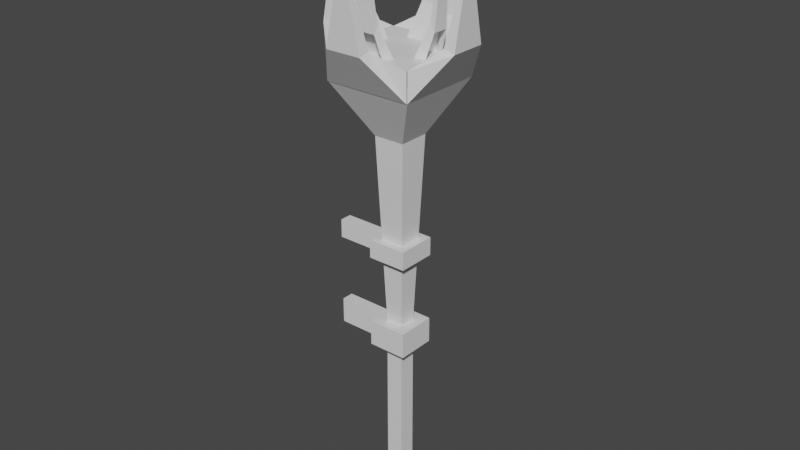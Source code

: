 # Source: wiszacy_torch.blend  (saved by Blender 2.93.20; exported with 4.5.12 LTS)
import bpy
from mathutils import Matrix  # noqa: F401  (used for matrix-valued properties, if any)

bpy.ops.wm.read_factory_settings(use_empty=True)
scene = bpy.context.scene
scene.name = 'Scene'

# ---- collections
col_collection = bpy.data.collections.new('Collection'); scene.collection.children.link(col_collection)

# ---- images (referenced by path relative to the original .blend; pixels are not part of the script)
import os
ASSET_DIR = os.environ.get("B2B_ASSET_DIR", "")  # directory of the original .blend (textures are referenced by path, not embedded)
HERE = os.path.dirname(os.path.abspath(__file__))  # packed textures are extracted next to this script under _unpacked/

def load_image(name, relpath, width, height, colorspace="sRGB"):
    """Load a texture the original file referenced (path relative to the .blend, or extracted next to this script)."""
    p = next((c for c in (os.path.join(HERE, relpath), os.path.join(ASSET_DIR, relpath)) if relpath and os.path.exists(c)), "")
    if p:
        img = bpy.data.images.load(p, check_existing=True)
        img.name = name
    else:  # same state as the original file: an image datablock whose file is absent (Cycles renders it pink)
        img = bpy.data.images.new(name, width, height)
        img.source = "FILE"
        img.filepath = "//" + (relpath or name)
    img.colorspace_settings.name = colorspace
    return img
img_wiszacy_torch_texture = load_image('wiszacy_torch_texture', 'torch2_texture.png', 1024, 1024, 'sRGB')

# ---- materials (node trees are filled in below, after node groups)
mat_material_002 = bpy.data.materials.new('Material.002')
mat_material_002.use_transparent_shadow = False

# ---- material node trees
mat_material_002.use_nodes = True; mat_material_002.node_tree.nodes.clear()
_N = mat_material_002.node_tree.nodes; _L = mat_material_002.node_tree.links
n0 = _N.new('ShaderNodeBsdfPrincipled'); n0.name = 'Principled BSDF'; n0.location = (10, 300)
n0.distribution = 'GGX'
n0.subsurface_method = 'BURLEY'
n0.inputs[3].default_value = 1.45
n0.inputs[27].default_value = (0.0, 0.0, 0.0, 1.0)
n0.inputs[28].default_value = 1.0
n1 = _N.new('ShaderNodeOutputMaterial'); n1.name = 'Material Output'; n1.location = (300, 300)
n2 = _N.new('ShaderNodeTexImage'); n2.name = 'Image Texture'; n2.location = (-309, 298)
n2.image = img_wiszacy_torch_texture
_L.new(n0.outputs[0], n1.inputs[0])
n1.is_active_output = True

# ---- world
world_world = bpy.data.worlds.new('World'); scene.world = world_world
world_world.use_nodes = True; world_world.node_tree.nodes.clear()
_N = world_world.node_tree.nodes; _L = world_world.node_tree.links
n0 = _N.new('ShaderNodeOutputWorld'); n0.name = 'World Output'; n0.location = (300, 300)
n1 = _N.new('ShaderNodeBackground'); n1.name = 'Background'; n1.location = (10, 300)
n1.inputs[0].default_value = (0.05088, 0.05088, 0.05088, 1.0)
_L.new(n1.outputs[0], n0.inputs[0])
n0.is_active_output = True
world_world.color = (0.05088, 0.05088, 0.05088)
world_world.use_sun_shadow = False
world_world.sun_shadow_jitter_overblur = 0.0

# ---- meshes
me_cube_004 = bpy.data.meshes.new('Cube.004')
me_cube_004.from_pydata([(11.4, -3.218, 11.96), (11.4, -3.218, 12.35), (11.4, 0.8212, 11.96), (11.4, 0.8212, 12.35), (15.44, -3.218, 11.96), (15.44, -3.218, 12.35), (15.44, 0.8212, 11.96), (15.44, 0.8212, 12.35), (16.19, -0.3751, 12.57), (16.69, -0.3751, 12.53), (16.69, -2.022, 12.53), (16.19, -2.022, 12.57), (16.59, -1.043, 13.51), (16.69, -1.043, 13.5), (16.69, -1.354, 13.5), (16.59, -1.354, 13.51), (15.42, 0.8382, 11.96), (15.42, 0.8382, 12.35), (14.23, 1.591, 12.57), (14.23, 2.092, 12.53), (12.58, 2.092, 12.53), (12.58, 1.591, 12.57), (13.56, 1.989, 13.51), (13.56, 2.083, 13.5), (13.25, 2.083, 13.5), (13.25, 1.989, 13.51), (13.25, -4.386, 13.51), (13.25, -4.481, 13.5), (13.56, -4.481, 13.5), (15.44, 0.822, 12.35), (13.56, -4.386, 13.51), (11.4, 0.8204, 12.35), (12.58, -3.988, 12.57), (12.58, -4.489, 12.53), (14.23, -4.489, 12.53), (14.23, -3.989, 12.57), (15.42, -3.236, 12.35), (15.42, -3.236, 11.96), (11.38, -3.235, 12.35), (11.38, -3.235, 11.96), (10.22, -1.354, 13.51), (10.12, -1.354, 13.5), (10.12, -1.043, 13.5), (10.22, -1.043, 13.51), (10.61, -2.022, 12.57), (10.11, -2.022, 12.53), (10.11, -0.3751, 12.53), (10.61, -0.3751, 12.57), (11.37, 0.8212, 12.35), (11.37, 0.8212, 11.96), (11.37, -3.218, 12.35), (11.37, -3.218, 11.96), (14.31, -2.084, 11.48), (14.31, -2.084, 12.07), (14.31, -0.3136, 11.48), (14.31, -0.3136, 12.07), (15.18, -0.8378, 12.77), (15.38, -0.8378, 12.67), (15.38, -1.559, 12.67), (15.18, -1.559, 12.77), (15.61, -1.131, 14.15), (15.65, -1.131, 14.13), (15.65, -1.267, 14.13), (15.61, -1.267, 14.15), (11.23, -1.267, 14.15), (11.19, -1.267, 14.13), (11.19, -1.131, 14.13), (11.23, -1.131, 14.15), (11.66, -1.559, 12.77), (11.46, -1.559, 12.67), (11.46, -0.8378, 12.67), (11.66, -0.8378, 12.77), (12.54, -0.3136, 12.07), (12.54, -0.3136, 11.48), (12.54, -2.084, 12.07), (12.54, -2.084, 11.48), (14.31, -0.3132, 11.48), (14.31, -0.3132, 12.07), (12.54, -0.3139, 11.48), (12.54, -0.3139, 12.07), (13.06, 0.5573, 12.77), (13.06, 0.7609, 12.67), (13.78, 0.7612, 12.67), (13.78, 0.5576, 12.77), (13.35, 0.9952, 14.15), (13.35, 1.034, 14.13), (13.49, 1.034, 14.13), (13.49, 0.9953, 14.15), (13.49, -3.392, 14.15), (13.49, -3.431, 14.13), (13.35, -3.431, 14.13), (13.35, -3.393, 14.15), (13.78, -2.955, 12.77), (13.78, -3.158, 12.67), (13.06, -3.158, 12.67), (13.06, -2.955, 12.77), (12.54, -2.084, 12.07), (12.54, -2.084, 11.48), (14.31, -2.083, 12.07), (14.31, -2.083, 11.48), (12.7, -0.4759, 11.23), (12.7, -1.921, 11.23), (14.14, -0.4759, 11.23), (14.14, -1.921, 11.23), (11.38, 0.8389, 12.35), (11.38, 0.8389, 11.96), (13.82, -0.7957, 8.55), (13.02, -0.7957, 8.55), (13.82, -1.602, 8.55), (13.02, -1.602, 8.55), (13.82, -0.7957, 5.804), (13.02, -0.7957, 5.804), (13.82, -1.602, 5.804), (13.02, -1.602, 5.804), (13.02, -1.602, 8.186), (13.82, -1.602, 8.186), (13.82, -0.7957, 8.186), (13.02, -0.7957, 8.186), (13.82, -0.7957, 8.55), (13.02, -0.7957, 8.55), (13.82, -1.602, 8.55), (13.02, -1.602, 8.55), (13.02, -1.602, 8.186), (13.82, -1.602, 8.186), (13.82, -0.7957, 8.186), (13.02, -0.7957, 8.186), (13.82, -0.7957, 8.55), (13.02, -0.7957, 8.55), (13.82, -1.602, 8.55), (13.02, -1.602, 8.55), (13.82, -1.602, 8.186), (13.02, -0.7957, 8.186), (13.02, -1.602, 8.186), (13.82, -0.7957, 8.186), (13.82, -1.602, 8.186), (13.82, -1.602, 8.55), (13.02, -0.7957, 8.186), (13.02, -0.7957, 8.55), (13.02, -1.602, 8.55), (13.02, -1.602, 8.186), (13.82, -0.7957, 8.55), (13.82, -0.7957, 8.186), (14.33, -0.2873, 8.55), (12.51, -0.2873, 8.55), (14.33, -2.11, 8.55), (12.51, -2.11, 8.55), (14.33, -2.11, 8.186), (12.51, -0.2873, 8.186), (12.51, -2.11, 8.186), (14.33, -0.2873, 8.186), (14.33, -2.11, 8.186), (14.33, -2.11, 8.55), (12.51, -0.2873, 8.186), (12.51, -0.2873, 8.55), (12.51, -2.11, 8.55), (12.51, -2.11, 8.186), (14.33, -0.2873, 8.55), (14.33, -0.2873, 8.186), (14.33, -2.11, 8.55), (12.51, -0.2873, 8.55), (12.51, -2.11, 8.55), (14.33, -0.2873, 8.55), (14.33, -2.11, 9.519), (12.51, -0.2873, 9.519), (12.51, -2.11, 9.519), (14.33, -0.2873, 9.519), (14.33, -2.11, 9.78), (12.51, -0.2873, 9.78), (12.51, -2.11, 9.78), (14.33, -0.2873, 9.78), (12.51, -0.2873, 8.55), (12.51, -2.11, 8.55), (12.51, -0.2873, 8.186), (12.51, -2.11, 8.186), (12.51, -0.2873, 9.519), (12.51, -0.2873, 9.78), (12.51, -2.11, 9.519), (12.51, -2.11, 9.78), (12.51, -0.9226, 8.186), (12.51, -1.475, 8.186), (12.51, -0.9226, 8.55), (12.51, -1.475, 8.55), (12.51, -0.9226, 9.519), (12.51, -0.9226, 9.78), (12.51, -1.475, 9.519), (12.51, -1.475, 9.78), (10.29, -0.9226, 8.186), (10.29, -1.475, 8.186), (10.29, -0.9226, 8.55), (10.29, -1.475, 8.55), (10.29, -0.9226, 9.519), (10.29, -0.9226, 9.78), (10.29, -1.475, 9.519), (10.29, -1.475, 9.78)], [(29, 31), (151, 158), (153, 159), (154, 160), (156, 161)], [(6, 7, 8, 9), (4, 0, 101, 103), (7, 3, 1, 5), (11, 10, 14, 15), (5, 4, 10, 11), (4, 6, 9, 10), (7, 5, 11, 8), (13, 12, 15, 14), (10, 9, 13, 14), (8, 11, 15, 12), (9, 8, 12, 13), (104, 105, 20, 21), (20, 19, 23, 24), (17, 104, 21, 18), (16, 17, 18, 19), (105, 16, 19, 20), (23, 22, 25, 24), (19, 18, 22, 23), (51, 0, 101, 100, 2, 49), (18, 21, 25, 22), (21, 20, 24, 25), (32, 33, 27, 26), (35, 32, 26, 30), (34, 35, 30, 28), (38, 39, 33, 32), (37, 36, 35, 34), (28, 30, 26, 27), (39, 37, 34, 33), (33, 34, 28, 27), (44, 45, 41, 40), (42, 43, 40, 41), (50, 51, 45, 44), (48, 50, 44, 47), (47, 44, 40, 43), (49, 48, 47, 46), (45, 46, 42, 41), (46, 47, 43, 42), (51, 49, 46, 45), (54, 55, 56, 57), (59, 58, 62, 63), (53, 52, 58, 59), (55, 53, 59, 56), (61, 60, 63, 62), (58, 57, 61, 62), (56, 59, 63, 60), (57, 56, 60, 61), (68, 69, 65, 64), (74, 75, 69, 68), (66, 67, 64, 65), (71, 68, 64, 67), (73, 72, 71, 70), (69, 70, 66, 65), (70, 71, 67, 66), (72, 74, 68, 71), (78, 79, 80, 81), (83, 82, 86, 87), (77, 76, 82, 83), (79, 77, 83, 80), (85, 84, 87, 86), (82, 81, 85, 86), (80, 83, 87, 84), (81, 80, 84, 85), (92, 93, 89, 88), (98, 99, 93, 92), (90, 91, 88, 89), (95, 92, 88, 91), (97, 96, 95, 94), (93, 94, 90, 89), (94, 95, 91, 90), (96, 98, 92, 95), (2, 6, 102, 100), (6, 4, 103, 102), (102, 103, 108, 106), (115, 114, 113, 112), (103, 101, 109, 108), (100, 102, 106, 107), (101, 100, 107, 109), (110, 112, 113, 111), (117, 116, 110, 111), (114, 117, 111, 113), (116, 115, 112, 110), (108, 109, 129, 128), (123, 120, 135, 134), (115, 123, 134, 130), (106, 108, 128, 126), (114, 115, 130, 132), (120, 108, 128, 135), (107, 106, 126, 127), (116, 117, 131, 133), (133, 131, 147, 149), (131, 136, 152, 147), (128, 129, 145, 144), (131, 132, 148, 147), (137, 127, 143, 153), (126, 128, 144, 142), (129, 138, 154, 145), (130, 133, 149, 146), (124, 116, 133, 141), (125, 119, 137, 136), (109, 107, 127, 129), (106, 118, 140, 126), (121, 122, 139, 138), (122, 114, 132, 139), (118, 124, 141, 140), (115, 116, 133, 130), (109, 121, 138, 129), (119, 107, 127, 137), (117, 114, 132, 131), (117, 125, 136, 131), (142, 144, 146, 149), (147, 148, 173, 172), (143, 142, 149, 147), (144, 145, 148, 146), (143, 147, 152, 153), (144, 146, 150, 151), (149, 142, 156, 157), (148, 145, 154, 155), (129, 127, 143, 145), (135, 128, 144, 151), (132, 130, 146, 148), (130, 134, 150, 146), (134, 135, 151, 150), (141, 133, 149, 157), (136, 137, 153, 152), (126, 140, 156, 142), (138, 139, 155, 154), (139, 132, 148, 155), (127, 126, 142, 143), (140, 141, 157, 156), (166, 162, 165, 169), (166, 168, 164, 162), (162, 164, 163, 165), (163, 164, 176, 174), (167, 169, 165, 163), (167, 168, 166, 169), (172, 173, 179, 178), (173, 171, 181, 179), (143, 147, 172, 170), (145, 143, 170, 171), (167, 163, 174, 175), (168, 167, 175, 177), (148, 145, 171, 173), (164, 168, 177, 176), (184, 185, 193, 192), (182, 184, 192, 190), (177, 175, 183, 185), (175, 174, 182, 183), (171, 170, 180, 181), (170, 172, 178, 180), (174, 176, 184, 182), (176, 177, 185, 184), (189, 188, 186, 187), (192, 193, 191, 190), (181, 180, 188, 189), (180, 178, 186, 188), (185, 183, 191, 193), (183, 182, 190, 191), (179, 181, 189, 187), (178, 179, 187, 186)])
_uv = me_cube_004.uv_layers.new(name='UVMap')
_uv.uv.foreach_set('vector', [0.7336, 0.2775, 0.7426, 0.2377, 0.8505, 0.2542, 0.8552, 0.2634, 0.9493, 0.2702, 0.9547, 0.4841, 0.8808, 0.4151, 0.8809, 0.3465, 0.7426, 0.2377, 0.7545, 0.03746, 0.9547, 0.04932, 0.9429, 0.2496, 0.8839, 0.2614, 0.8777, 0.2713, 0.8666, 0.2635, 0.8672, 0.2627, 0.9429, 0.2496, 0.9493, 0.2702, 0.8777, 0.2713, 0.8839, 0.2614, 0.9493, 0.2702, 0.7336, 0.2775, 0.8552, 0.2634, 0.8777, 0.2713, 0.7426, 0.2377, 0.9429, 0.2496, 0.8839, 0.2614, 0.8505, 0.2542, 0.8648, 0.2618, 0.8652, 0.2609, 0.8672, 0.2627, 0.8666, 0.2635, 0.8777, 0.2713, 0.8552, 0.2634, 0.8648, 0.2618, 0.8666, 0.2635, 0.8505, 0.2542, 0.8839, 0.2614, 0.8672, 0.2627, 0.8652, 0.2609, 0.8552, 0.2634, 0.8505, 0.2542, 0.8652, 0.2609, 0.8648, 0.2618, 0.9359, 0.6907, 0.9649, 0.6827, 0.9631, 0.7823, 0.9495, 0.7732, 0.9631, 0.7823, 0.951, 0.8132, 0.9493, 0.7997, 0.9516, 0.7973, 0.91, 0.9686, 0.9359, 0.6907, 0.9495, 0.7732, 0.938, 0.8193, 0.9649, 0.983, 0.91, 0.9686, 0.938, 0.8193, 0.951, 0.8132, 0.9649, 0.6827, 0.9649, 0.983, 0.951, 0.8132, 0.9631, 0.7823, 0.9493, 0.7997, 0.948, 0.7992, 0.9506, 0.7964, 0.9516, 0.7973, 0.951, 0.8132, 0.938, 0.8193, 0.948, 0.7992, 0.9493, 0.7997, 0.9546, 0.4865, 0.9547, 0.4841, 0.8808, 0.4151, 0.8105, 0.4187, 0.7398, 0.4934, 0.7401, 0.4959, 0.938, 0.8193, 0.9495, 0.7732, 0.9506, 0.7964, 0.948, 0.7992, 0.9495, 0.7732, 0.9631, 0.7823, 0.9516, 0.7973, 0.9506, 0.7964, 0.8208, 0.8439, 0.8374, 0.8594, 0.828, 0.8773, 0.8267, 0.8764, 0.8161, 0.9138, 0.8208, 0.8439, 0.8267, 0.8764, 0.8237, 0.8806, 0.8318, 0.8983, 0.8161, 0.9138, 0.8237, 0.8806, 0.8256, 0.881, 0.8579, 0.7693, 0.8794, 0.7762, 0.8374, 0.8594, 0.8208, 0.8439, 0.8794, 0.9708, 0.8599, 0.9798, 0.8161, 0.9138, 0.8318, 0.8983, 0.8256, 0.881, 0.8237, 0.8806, 0.8267, 0.8764, 0.828, 0.8773, 0.8794, 0.7762, 0.8794, 0.9708, 0.8318, 0.8983, 0.8374, 0.8594, 0.8374, 0.8594, 0.8318, 0.8983, 0.8256, 0.881, 0.828, 0.8773, 0.8904, 0.5003, 0.8835, 0.4909, 0.8732, 0.4996, 0.8738, 0.5003, 0.8715, 0.5013, 0.8719, 0.5022, 0.8738, 0.5003, 0.8732, 0.4996, 0.9498, 0.5075, 0.9546, 0.4865, 0.8835, 0.4909, 0.8904, 0.5003, 0.7521, 0.5347, 0.9498, 0.5075, 0.8904, 0.5003, 0.8579, 0.51, 0.8579, 0.51, 0.8904, 0.5003, 0.8738, 0.5003, 0.8719, 0.5022, 0.7401, 0.4959, 0.7521, 0.5347, 0.8579, 0.51, 0.8618, 0.5005, 0.8835, 0.4909, 0.8618, 0.5005, 0.8715, 0.5013, 0.8732, 0.4996, 0.8618, 0.5005, 0.8579, 0.51, 0.8719, 0.5022, 0.8715, 0.5013, 0.9546, 0.4865, 0.7401, 0.4959, 0.8618, 0.5005, 0.8835, 0.4909, 0.7878, 0.7872, 0.7847, 0.8237, 0.72, 0.8608, 0.7081, 0.8542, 0.72, 0.9128, 0.7073, 0.9194, 0.715, 0.8857, 0.7154, 0.8859, 0.7853, 0.952, 0.7878, 0.9895, 0.7073, 0.9194, 0.72, 0.9128, 0.7847, 0.8237, 0.7853, 0.952, 0.72, 0.9128, 0.72, 0.8608, 0.7156, 0.8851, 0.7159, 0.8853, 0.7154, 0.8859, 0.715, 0.8857, 0.7073, 0.9194, 0.7081, 0.8542, 0.7156, 0.8851, 0.715, 0.8857, 0.72, 0.8608, 0.72, 0.9128, 0.7154, 0.8859, 0.7159, 0.8853, 0.7081, 0.8542, 0.72, 0.8608, 0.7159, 0.8853, 0.7156, 0.8851, 0.9154, 0.6069, 0.9075, 0.6109, 0.9122, 0.5901, 0.9125, 0.5902, 0.9558, 0.6311, 0.9573, 0.6543, 0.9075, 0.6109, 0.9154, 0.6069, 0.9126, 0.5897, 0.9128, 0.5898, 0.9125, 0.5902, 0.9122, 0.5901, 0.9153, 0.5747, 0.9154, 0.6069, 0.9125, 0.5902, 0.9128, 0.5898, 0.9573, 0.5291, 0.9554, 0.5517, 0.9153, 0.5747, 0.908, 0.5706, 0.9075, 0.6109, 0.908, 0.5706, 0.9126, 0.5897, 0.9122, 0.5901, 0.908, 0.5706, 0.9153, 0.5747, 0.9128, 0.5898, 0.9126, 0.5897, 0.9554, 0.5517, 0.9558, 0.6311, 0.9154, 0.6069, 0.9153, 0.5747, 0.6529, 0.7861, 0.65, 0.8202, 0.5895, 0.8549, 0.5784, 0.8487, 0.5895, 0.9034, 0.5776, 0.9096, 0.5849, 0.8782, 0.5852, 0.8783, 0.6506, 0.9401, 0.6529, 0.9751, 0.5776, 0.9096, 0.5895, 0.9034, 0.65, 0.8202, 0.6506, 0.9401, 0.5895, 0.9034, 0.5895, 0.8549, 0.5854, 0.8775, 0.5857, 0.8777, 0.5852, 0.8783, 0.5849, 0.8782, 0.5776, 0.9096, 0.5784, 0.8487, 0.5854, 0.8775, 0.5849, 0.8782, 0.5895, 0.8549, 0.5895, 0.9034, 0.5852, 0.8783, 0.5857, 0.8777, 0.5784, 0.8487, 0.5895, 0.8549, 0.5857, 0.8777, 0.5854, 0.8775, 0.4781, 0.9043, 0.4657, 0.9106, 0.4732, 0.8781, 0.4736, 0.8782, 0.5413, 0.9423, 0.5437, 0.9785, 0.4657, 0.9106, 0.4781, 0.9043, 0.4738, 0.8774, 0.4741, 0.8776, 0.4736, 0.8782, 0.4732, 0.8781, 0.478, 0.854, 0.4781, 0.9043, 0.4736, 0.8782, 0.4741, 0.8776, 0.5437, 0.7827, 0.5407, 0.818, 0.478, 0.854, 0.4665, 0.8476, 0.4657, 0.9106, 0.4665, 0.8476, 0.4738, 0.8774, 0.4732, 0.8781, 0.4665, 0.8476, 0.478, 0.854, 0.4741, 0.8776, 0.4738, 0.8774, 0.5407, 0.818, 0.5413, 0.9423, 0.4781, 0.9043, 0.478, 0.854, 0.7398, 0.4934, 0.7336, 0.2775, 0.8104, 0.3466, 0.8105, 0.4187, 0.7336, 0.2775, 0.9493, 0.2702, 0.8809, 0.3465, 0.8104, 0.3466, 0.02023, 0.7618, 0.02023, 0.8742, 0.02023, 0.8742, 0.02023, 0.7618, 0.02023, 0.8742, 0.02023, 0.9866, 0.02023, 0.9866, 0.02023, 0.8742, 0.02023, 0.8742, 0.02023, 0.9866, 0.02023, 0.9866, 0.02023, 0.8742, 0.02023, 0.6494, 0.02023, 0.7618, 0.02023, 0.7618, 0.02023, 0.6494, 0.02023, 0.9866, 0.02023, 0.6494, 0.02023, 0.6494, 0.02023, 0.9866, 0.02023, 0.7618, 0.02023, 0.8742, 0.02023, 0.9866, 0.02023, 0.6494, 0.02023, 0.6494, 0.02023, 0.7618, 0.02023, 0.7618, 0.02023, 0.6494, 0.02023, 0.9866, 0.02023, 0.6494, 0.02023, 0.6494, 0.02023, 0.9866, 0.02023, 0.7618, 0.02023, 0.8742, 0.02023, 0.8742, 0.02023, 0.7618, 0.02023, 0.8742, 0.02023, 0.9866, 0.02023, 0.9866, 0.02023, 0.8742, 0.4178, 0.01837, 0.4178, 0.07585, 0.4168, 0.07585, 0.4168, 0.01837, 0.0, 0.0, 0.0, 0.0, 0.0, 0.0, 0.0, 0.0, 0.02023, 0.7618, 0.02023, 0.8742, 0.02023, 0.8742, 0.02023, 0.7618, 0.02023, 0.9866, 0.02023, 0.8742, 0.02023, 0.8742, 0.02023, 0.9866, 0.0, 0.0, 0.0, 0.0, 0.0, 0.0, 0.0, 0.0, 0.02023, 0.6494, 0.02023, 0.7618, 0.02023, 0.7618, 0.02023, 0.6494, 0.02023, 0.7618, 0.02023, 0.6494, 0.02023, 0.6494, 0.02023, 0.7618, 0.1334, 0.1805, 0.1334, 0.06805, 0.1334, 0.06805, 0.1334, 0.1805, 0.0, 0.0, 0.0, 0.0, 0.0, 0.0, 0.0, 0.0, 0.1334, 0.2929, 0.1334, 0.4053, 0.1334, 0.4053, 0.1334, 0.2929, 0.1334, 0.06805, 0.1334, 0.4053, 0.1334, 0.4053, 0.1334, 0.06805, 0.0, 0.0, 0.0, 0.0, 0.0, 0.0, 0.0, 0.0, 0.1334, 0.1805, 0.1334, 0.2929, 0.1334, 0.2929, 0.1334, 0.1805, 0.0, 0.0, 0.0, 0.0, 0.0, 0.0, 0.0, 0.0, 0.1334, 0.2929, 0.1334, 0.1805, 0.1334, 0.1805, 0.1334, 0.2929, 0.0, 0.0, 0.0, 0.0, 0.0, 0.0, 0.0, 0.0, 0.1927, 0.1164, 0.2502, 0.1164, 0.2502, 0.1174, 0.1927, 0.1174, 0.02023, 0.9866, 0.02023, 0.6494, 0.02023, 0.6494, 0.02023, 0.9866, 0.0, 0.0, 0.0, 0.0, 0.0, 0.0, 0.0, 0.0, 0.2794, 0.02419, 0.2794, 0.08167, 0.2784, 0.08167, 0.2784, 0.02419, 0.0, 0.0, 0.0, 0.0, 0.0, 0.0, 0.0, 0.0, 0.2661, 0.1128, 0.3237, 0.1128, 0.3237, 0.1138, 0.2661, 0.1138, 0.02023, 0.8742, 0.02023, 0.7618, 0.02023, 0.7618, 0.02023, 0.8742, 0.0, 0.0, 0.0, 0.0, 0.0, 0.0, 0.0, 0.0, 0.0, 0.0, 0.0, 0.0, 0.0, 0.0, 0.0, 0.0, 0.02023, 0.6494, 0.02023, 0.9866, 0.02023, 0.9866, 0.02023, 0.6494, 0.0, 0.0, 0.0, 0.0, 0.0, 0.0, 0.0, 0.0, 0.4336, 0.1064, 0.724, 0.1064, 0.724, 0.1644, 0.4336, 0.1644, 0.02023, 0.6494, 0.02023, 0.9866, 0.02023, 0.9866, 0.02023, 0.6494, 0.1846, 0.321, 0.1846, 0.6115, 0.1266, 0.6115, 0.1266, 0.321, 0.4444, 0.02054, 0.7349, 0.02054, 0.7349, 0.07853, 0.4444, 0.07853, 0.2502, 0.232, 0.1927, 0.232, 0.1927, 0.231, 0.2502, 0.231, 0.3022, 0.07585, 0.3022, 0.01837, 0.3032, 0.01837, 0.3032, 0.07585, 0.3237, 0.2286, 0.2661, 0.2286, 0.2661, 0.2276, 0.3237, 0.2276, 0.1639, 0.08167, 0.1639, 0.02419, 0.1649, 0.02419, 0.1649, 0.08167, 0.1334, 0.4053, 0.1334, 0.06805, 0.1334, 0.06805, 0.1334, 0.4053, 0.0, 0.0, 0.0, 0.0, 0.0, 0.0, 0.0, 0.0, 0.1334, 0.4053, 0.1334, 0.2929, 0.1334, 0.2929, 0.1334, 0.4053, 0.0, 0.0, 0.0, 0.0, 0.0, 0.0, 0.0, 0.0, 0.4168, 0.01837, 0.4168, 0.07585, 0.3032, 0.07585, 0.3032, 0.01837, 0.0, 0.0, 0.0, 0.0, 0.0, 0.0, 0.0, 0.0, 0.1927, 0.1174, 0.2502, 0.1174, 0.2502, 0.231, 0.1927, 0.231, 0.0, 0.0, 0.0, 0.0, 0.0, 0.0, 0.0, 0.0, 0.2784, 0.02419, 0.2784, 0.08167, 0.1649, 0.08167, 0.1649, 0.02419, 0.0, 0.0, 0.0, 0.0, 0.0, 0.0, 0.0, 0.0, 0.1334, 0.06805, 0.1334, 0.1805, 0.1334, 0.1805, 0.1334, 0.06805, 0.2661, 0.1138, 0.3237, 0.1138, 0.3237, 0.2276, 0.2661, 0.2276, 0.022, 0.2858, 0.03836, 0.2678, 0.143, 0.254, 0.1641, 0.2752, 0.022, 0.2858, 0.01265, 0.1419, 0.0328, 0.1622, 0.03836, 0.2678, 0.03836, 0.2678, 0.0328, 0.1622, 0.1429, 0.1355, 0.143, 0.254, 0.1429, 0.1355, 0.0328, 0.1622, 0.02877, 0.1587, 0.1431, 0.1345, 0.1641, 0.1174, 0.1641, 0.2752, 0.143, 0.254, 0.1429, 0.1355, 0.1132, -0.5813, 0.1132, -0.5813, 0.1132, -0.5813, 0.1132, -0.5813, 0.02023, 0.6494, 0.02023, 0.9866, 0.02023, 0.9866, 0.02023, 0.6494, 0.08935, 0.8706, 0.05892, 0.8706, 0.05892, 0.8174, 0.08935, 0.8174, 0.05892, 0.3459, 0.08935, 0.3459, 0.08935, 0.3465, 0.05892, 0.3465, 0.02023, 0.9866, 0.02023, 0.6494, 0.02023, 0.6494, 0.02023, 0.9866, 0.1641, 0.1174, 0.1429, 0.1355, 0.1431, 0.1345, 0.1641, 0.1172, 0.0, 0.0, 0.0, 0.0, 0.0, 0.0, 0.0, 0.0, 0.08935, 0.8711, 0.05892, 0.8711, 0.05892, 0.8706, 0.08935, 0.8706, 0.0328, 0.1622, 0.01265, 0.1419, 0.01732, 0.1466, 0.02877, 0.1587, 0.05449, 0.1505, 0.0383, 0.14, 0.03991, 0.02164, 0.0517, 0.03654, 0.09333, 0.1427, 0.05449, 0.1505, 0.0517, 0.03654, 0.06749, 0.03455, 0.0, 0.0, 0.0, 0.0, 0.0, 0.0, 0.0, 0.0, 0.1641, 0.1172, 0.1431, 0.1345, 0.09333, 0.1427, 0.1023, 0.1158, 0.02023, 0.9866, 0.02023, 0.6494, 0.02023, 0.6494, 0.02023, 0.9866, 0.05892, 0.3465, 0.08935, 0.3465, 0.08935, 0.3996, 0.05892, 0.3996, 0.1431, 0.1345, 0.02877, 0.1587, 0.05449, 0.1505, 0.09333, 0.1427, 0.02877, 0.1587, 0.01732, 0.1466, 0.0383, 0.14, 0.05449, 0.1505, 0.05892, 0.6316, 0.05892, 0.5854, 0.08935, 0.5854, 0.08935, 0.6316, 0.0517, 0.03654, 0.03991, 0.02164, 0.07551, 0.02298, 0.06749, 0.03455, 0.1334, 0.4053, 0.1334, 0.06805, 0.1334, 0.06805, 0.1334, 0.4053, 0.05892, 0.3996, 0.08935, 0.3996, 0.08935, 0.5854, 0.05892, 0.5854, 0.1132, -0.5813, 0.1132, -0.5813, 0.1132, -0.5813, 0.1132, -0.5813, 0.1023, 0.1158, 0.09333, 0.1427, 0.06749, 0.03455, 0.07551, 0.02298, 0.08935, 0.8174, 0.05892, 0.8174, 0.05892, 0.6316, 0.08935, 0.6316, 0.1334, 0.06805, 0.1334, 0.4053, 0.1334, 0.4053, 0.1334, 0.06805])
me_cube_004.materials.append(mat_material_002)
me_cube_004.use_remesh_fix_poles = True
me_cube_004.use_remesh_preserve_attributes = False
me_cube_004.update()

# ---- objects
ob_stand_torch_001 = bpy.data.objects.new('stand_torch.001', me_cube_004)

# ---- transforms, parenting, visibility, modifiers, constraints
ob_stand_torch_001.location = (-4.069, 0.2986, 0.8801)
ob_stand_torch_001.scale = (0.3052, 0.3052, 1.0)

# ---- collection membership
col_collection.objects.link(ob_stand_torch_001)

# ---- scene / render settings (as saved in the file)
scene.frame_start = 1; scene.frame_end = 250; scene.frame_set(1)
scene.render.engine = 'BLENDER_EEVEE_NEXT'
scene.cycles.use_denoising = False
scene.cycles.samples = 128
scene.cycles.sampling_pattern = 'TABULATED_SOBOL'
scene.cycles.use_adaptive_sampling = False
scene.cycles.use_light_tree = False
scene.view_settings.view_transform = 'Filmic'
bpy.context.view_layer.update()

# ---- added for rendering (the .blend has no active camera and no usable light): camera, sun
cam_auto = bpy.data.cameras.new('AutoCamera')
cam_auto.lens = 50.0
cam_auto.sensor_width = 36.0
cam_auto.clip_end = 1000.0
ob_auto_camera = bpy.data.objects.new('AutoCamera', cam_auto)
scene.collection.objects.link(ob_auto_camera)
ob_auto_camera.location = (8.17519, -9.85058, 17.3771)
ob_auto_camera.rotation_euler = (1.09748, -7.21219e-08, 0.694738)
scene.camera = ob_auto_camera
light_auto_sun = bpy.data.lights.new('AutoSun', 'SUN')
light_auto_sun.energy = 3.0
light_auto_sun.angle = 0.0523599
ob_auto_sun = bpy.data.objects.new('AutoSun', light_auto_sun)
scene.collection.objects.link(ob_auto_sun)
ob_auto_sun.rotation_euler = (0.872665, 0.174533, 0.523599)
bpy.context.view_layer.update()
